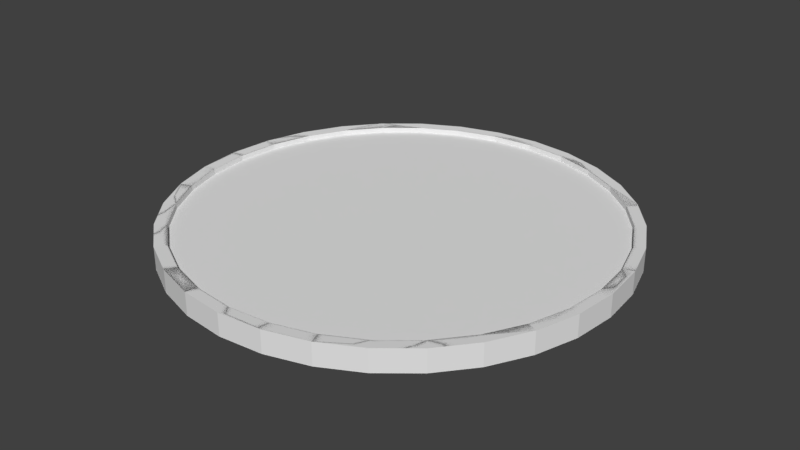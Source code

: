 # Source: Storm_nt.blend  (saved by Blender 2.79.0; exported with 4.5.12 LTS)
import bpy
from mathutils import Matrix  # noqa: F401  (used for matrix-valued properties, if any)

bpy.ops.wm.read_factory_settings(use_empty=True)
scene = bpy.context.scene
scene.name = 'Scene'

# ---- collections
col_collection_1 = bpy.data.collections.new('Collection 1'); scene.collection.children.link(col_collection_1)

# ---- world
world_world = bpy.data.worlds.new('World'); scene.world = world_world
world_world.color = (0.05088, 0.05088, 0.05088)
world_world.use_sun_shadow = False
world_world.sun_shadow_jitter_overblur = 0.0
world_world.cycles.sampling_method = 'MANUAL'

# ---- meshes
me_cylinder_002 = bpy.data.meshes.new('Cylinder.002')
me_cylinder_002.from_pydata([(0.0, 1.0, -1.0), (0.0, 1.0, 1.0), (0.1951, 0.9808, -1.0), (0.1951, 0.9808, 1.0), (0.3827, 0.9239, -1.0), (0.3827, 0.9239, 1.0), (0.5556, 0.8315, -1.0), (0.5556, 0.8315, 1.0), (0.7071, 0.7071, -1.0), (0.7071, 0.7071, 1.0), (0.8315, 0.5556, -1.0), (0.8315, 0.5556, 1.0), (0.9239, 0.3827, -1.0), (0.9239, 0.3827, 1.0), (0.9808, 0.1951, -1.0), (0.9808, 0.1951, 1.0), (1.0, 7.55e-08, -1.0), (1.0, 7.55e-08, 1.0), (0.9808, -0.1951, -1.0), (0.9808, -0.1951, 1.0), (0.9239, -0.3827, -1.0), (0.9239, -0.3827, 1.0), (0.8315, -0.5556, -1.0), (0.8315, -0.5556, 1.0), (0.7071, -0.7071, -1.0), (0.7071, -0.7071, 1.0), (0.5556, -0.8315, -1.0), (0.5556, -0.8315, 1.0), (0.3827, -0.9239, -1.0), (0.3827, -0.9239, 1.0), (0.1951, -0.9808, -1.0), (0.1951, -0.9808, 1.0), (-3.258e-07, -1.0, -1.0), (-3.258e-07, -1.0, 1.0), (-0.1951, -0.9808, -1.0), (-0.1951, -0.9808, 1.0), (-0.3827, -0.9239, -1.0), (-0.3827, -0.9239, 1.0), (-0.5556, -0.8315, -1.0), (-0.5556, -0.8315, 1.0), (-0.7071, -0.7071, -1.0), (-0.7071, -0.7071, 1.0), (-0.8315, -0.5556, -1.0), (-0.8315, -0.5556, 1.0), (-0.9239, -0.3827, -1.0), (-0.9239, -0.3827, 1.0), (-0.9808, -0.1951, -1.0), (-0.9808, -0.1951, 1.0), (-1.0, 9.656e-07, -1.0), (-1.0, 9.656e-07, 1.0), (-0.9808, 0.1951, -1.0), (-0.9808, 0.1951, 1.0), (-0.9239, 0.3827, -1.0), (-0.9239, 0.3827, 1.0), (-0.8315, 0.5556, -1.0), (-0.8315, 0.5556, 1.0), (-0.7071, 0.7071, -1.0), (-0.7071, 0.7071, 1.0), (-0.5556, 0.8315, -1.0), (-0.5556, 0.8315, 1.0), (-0.3827, 0.9239, -1.0), (-0.3827, 0.9239, 1.0), (-0.1951, 0.9808, -1.0), (-0.1951, 0.9808, 1.0), (0.1951, 0.9808, 1.0), (0.1951, 0.9808, -1.0), (0.3827, 0.9239, -1.0), (0.3827, 0.9239, 1.0), (0.0, 1.0, -1.0), (0.1951, 0.9808, -1.0), (0.1951, 0.9808, 1.0), (0.0, 1.0, 1.0), (0.3827, 0.9239, 1.0), (0.3827, 0.9239, -1.0), (0.5556, 0.8315, -1.0), (0.5556, 0.8315, 1.0), (0.7071, 0.7071, -1.0), (0.7071, 0.7071, 1.0), (0.8315, 0.5556, -1.0), (0.8315, 0.5556, 1.0), (0.9239, 0.3827, -1.0), (0.9239, 0.3827, 1.0), (0.9808, 0.1951, -1.0), (0.9808, 0.1951, 1.0), (1.0, 7.55e-08, -1.0), (1.0, 7.55e-08, 1.0), (0.9808, -0.1951, -1.0), (0.9808, -0.1951, 1.0), (0.9239, -0.3827, -1.0), (0.9239, -0.3827, 1.0), (0.8315, -0.5556, -1.0), (0.8315, -0.5556, 1.0), (0.7071, -0.7071, -1.0), (0.7071, -0.7071, 1.0), (0.5556, -0.8315, -1.0), (0.5556, -0.8315, 1.0), (0.3827, -0.9239, -1.0), (0.3827, -0.9239, 1.0), (0.1951, -0.9808, -1.0), (0.1951, -0.9808, 1.0), (-3.258e-07, -1.0, -1.0), (-3.258e-07, -1.0, 1.0), (-0.1951, -0.9808, -1.0), (-0.1951, -0.9808, 1.0), (-0.3827, -0.9239, -1.0), (-0.3827, -0.9239, 1.0), (-0.5556, -0.8315, -1.0), (-0.5556, -0.8315, 1.0), (-0.7071, -0.7071, -1.0), (-0.7071, -0.7071, 1.0), (-0.8315, -0.5556, -1.0), (-0.8315, -0.5556, 1.0), (-0.9239, -0.3827, -1.0), (-0.9239, -0.3827, 1.0), (-0.9808, -0.1951, -1.0), (-0.9808, -0.1951, 1.0), (-1.0, 9.656e-07, -1.0), (-1.0, 9.656e-07, 1.0), (-0.9808, 0.1951, -1.0), (-0.9808, 0.1951, 1.0), (-0.9239, 0.3827, -1.0), (-0.9239, 0.3827, 1.0), (-0.8315, 0.5556, -1.0), (-0.8315, 0.5556, 1.0), (-0.7071, 0.7071, -1.0), (-0.7071, 0.7071, 1.0), (-0.5556, 0.8315, -1.0), (-0.5556, 0.8315, 1.0), (-0.3827, 0.9239, -1.0), (-0.3827, 0.9239, 1.0), (-0.1951, 0.9808, -1.0), (-0.1951, 0.9808, 1.0), (0.1951, 0.9808, 1.0), (0.1951, 0.9808, -1.0), (0.3827, 0.9239, -1.0), (0.3827, 0.9239, 1.0), (0.0, 1.0, -1.0), (0.1951, 0.9808, -1.0), (0.1951, 0.9808, 1.0), (0.0, 1.0, 1.0), (0.3827, 0.9239, 1.0), (0.3827, 0.9239, -1.0), (0.5556, 0.8315, -1.0), (0.5556, 0.8315, 1.0), (0.7071, 0.7071, -1.0), (0.7071, 0.7071, 1.0), (0.8315, 0.5556, -1.0), (0.8315, 0.5556, 1.0), (0.9239, 0.3827, -1.0), (0.9239, 0.3827, 1.0), (0.9808, 0.1951, -1.0), (0.9808, 0.1951, 1.0), (1.0, 7.55e-08, -1.0), (1.0, 7.55e-08, 1.0), (0.9808, -0.1951, -1.0), (0.9808, -0.1951, 1.0), (0.9239, -0.3827, -1.0), (0.9239, -0.3827, 1.0), (0.8315, -0.5556, -1.0), (0.8315, -0.5556, 1.0), (0.7071, -0.7071, -1.0), (0.7071, -0.7071, 1.0), (0.5556, -0.8315, -1.0), (0.5556, -0.8315, 1.0), (0.3827, -0.9239, -1.0), (0.3827, -0.9239, 1.0), (0.1951, -0.9808, -1.0), (0.1951, -0.9808, 1.0), (-3.258e-07, -1.0, -1.0), (-3.258e-07, -1.0, 1.0), (-0.1951, -0.9808, -1.0), (-0.1951, -0.9808, 1.0), (-0.3827, -0.9239, -1.0), (-0.3827, -0.9239, 1.0), (-0.5556, -0.8315, -1.0), (-0.5556, -0.8315, 1.0), (-0.7071, -0.7071, -1.0), (-0.7071, -0.7071, 1.0), (-0.8315, -0.5556, -1.0), (-0.8315, -0.5556, 1.0), (-0.9239, -0.3827, -1.0), (-0.9239, -0.3827, 1.0), (-0.9808, -0.1951, -1.0), (-0.9808, -0.1951, 1.0), (-1.0, 9.656e-07, -1.0), (-1.0, 9.656e-07, 1.0), (-0.9808, 0.1951, -1.0), (-0.9808, 0.1951, 1.0), (-0.9239, 0.3827, -1.0), (-0.9239, 0.3827, 1.0), (-0.8315, 0.5556, -1.0), (-0.8315, 0.5556, 1.0), (-0.7071, 0.7071, -1.0), (-0.7071, 0.7071, 1.0), (-0.5556, 0.8315, -1.0), (-0.5556, 0.8315, 1.0), (-0.3827, 0.9239, -1.0), (-0.3827, 0.9239, 1.0), (-0.1951, 0.9808, -1.0), (-0.1951, 0.9808, 1.0), (0.1951, 0.9808, 1.0), (0.1951, 0.9808, -1.0), (0.3827, 0.9239, -1.0), (0.3827, 0.9239, 1.0), (0.0008713, 0.9516, -0.9487), (0.186, 0.9334, -0.9487), (0.186, 0.9334, 0.9487), (0.0008713, 0.9516, 0.9487), (0.3639, 0.8794, 0.9487), (0.3639, 0.8794, -0.9487), (0.528, 0.7917, -0.9487), (0.528, 0.7917, 0.9487), (0.6717, 0.6737, -0.9487), (0.6717, 0.6737, 0.9487), (0.7897, 0.53, -0.9487), (0.7897, 0.53, 0.9487), (0.8774, 0.3659, -0.9487), (0.8774, 0.3659, 0.9487), (0.9314, 0.188, -0.9487), (0.9314, 0.188, 0.9487), (0.9496, 0.002872, -0.9487), (0.9496, 0.002872, 0.9487), (0.9314, -0.1822, -0.9487), (0.9314, -0.1822, 0.9487), (0.8774, -0.3602, -0.9487), (0.8774, -0.3602, 0.9487), (0.7897, -0.5242, -0.9487), (0.7897, -0.5242, 0.9487), (0.6717, -0.668, -0.9487), (0.6717, -0.668, 0.9487), (0.528, -0.786, -0.9487), (0.528, -0.786, 0.9487), (0.3639, -0.8736, -0.9487), (0.3639, -0.8736, 0.9487), (0.186, -0.9276, -0.9487), (0.186, -0.9276, 0.9487), (0.000871, -0.9459, -0.9487), (0.000871, -0.9459, 0.9487), (-0.1842, -0.9276, -0.9487), (-0.1842, -0.9276, 0.9487), (-0.3622, -0.8736, -0.9487), (-0.3622, -0.8736, 0.9487), (-0.5262, -0.786, -0.9487), (-0.5262, -0.786, 0.9487), (-0.67, -0.668, -0.9487), (-0.67, -0.668, 0.9487), (-0.788, -0.5242, -0.9487), (-0.788, -0.5242, 0.9487), (-0.8756, -0.3602, -0.9487), (-0.8756, -0.3602, 0.9487), (-0.9296, -0.1822, -0.9487), (-0.9296, -0.1822, 0.9487), (-0.9479, 0.002873, -0.9487), (-0.9479, 0.002873, 0.9487), (-0.9296, 0.188, -0.9487), (-0.9296, 0.188, 0.9487), (-0.8756, 0.3659, -0.9487), (-0.8756, 0.3659, 0.9487), (-0.788, 0.53, -0.9487), (-0.788, 0.53, 0.9487), (-0.67, 0.6737, -0.9487), (-0.67, 0.6737, 0.9487), (-0.5262, 0.7917, -0.9487), (-0.5262, 0.7917, 0.9487), (-0.3622, 0.8794, -0.9487), (-0.3622, 0.8794, 0.9487), (-0.1842, 0.9334, -0.9487), (-0.1842, 0.9334, 0.9487), (0.186, 0.9334, 0.9487), (0.186, 0.9334, -0.9487), (0.3639, 0.8794, -0.9487), (0.3639, 0.8794, 0.9487), (4.841e-06, 0.9997, -0.9997), (0.195, 0.9805, -0.9997), (0.195, 0.9805, 0.9997), (4.841e-06, 0.9997, 0.9997), (0.3826, 0.9236, 0.9997), (0.3826, 0.9236, -0.9997), (0.5554, 0.8312, -0.9997), (0.5554, 0.8312, 0.9997), (0.7069, 0.7069, -0.9997), (0.7069, 0.7069, 0.9997), (0.8312, 0.5554, -0.9997), (0.8312, 0.5554, 0.9997), (0.9236, 0.3826, -0.9997), (0.9236, 0.3826, 0.9997), (0.9805, 0.1951, -0.9997), (0.9805, 0.1951, 0.9997), (0.9997, 1.603e-05, -0.9997), (0.9997, 1.603e-05, 0.9997), (0.9805, -0.195, -0.9997), (0.9805, -0.195, 0.9997), (0.9236, -0.3826, -0.9997), (0.9236, -0.3826, 0.9997), (0.8312, -0.5554, -0.9997), (0.8312, -0.5554, 0.9997), (0.7069, -0.7069, -0.9997), (0.7069, -0.7069, 0.9997), (0.5554, -0.8312, -0.9997), (0.5554, -0.8312, 0.9997), (0.3826, -0.9236, -0.9997), (0.3826, -0.9236, 0.9997), (0.195, -0.9805, -0.9997), (0.195, -0.9805, 0.9997), (4.515e-06, -0.9997, -0.9997), (4.515e-06, -0.9997, 0.9997), (-0.195, -0.9805, -0.9997), (-0.195, -0.9805, 0.9997), (-0.3826, -0.9236, -0.9997), (-0.3826, -0.9236, 0.9997), (-0.5554, -0.8312, -0.9997), (-0.5554, -0.8312, 0.9997), (-0.7069, -0.7069, -0.9997), (-0.7069, -0.7069, 0.9997), (-0.8312, -0.5554, -0.9997), (-0.8312, -0.5554, 0.9997), (-0.9236, -0.3826, -0.9997), (-0.9236, -0.3826, 0.9997), (-0.9805, -0.195, -0.9997), (-0.9805, -0.195, 0.9997), (-0.9997, 1.692e-05, -0.9997), (-0.9997, 1.692e-05, 0.9997), (-0.9805, 0.1951, -0.9997), (-0.9805, 0.1951, 0.9997), (-0.9236, 0.3826, -0.9997), (-0.9236, 0.3826, 0.9997), (-0.8312, 0.5554, -0.9997), (-0.8312, 0.5554, 0.9997), (-0.7069, 0.7069, -0.9997), (-0.7069, 0.7069, 0.9997), (-0.5554, 0.8312, -0.9997), (-0.5554, 0.8312, 0.9997), (-0.3826, 0.9236, -0.9997), (-0.3826, 0.9236, 0.9997), (-0.195, 0.9805, -0.9997), (-0.195, 0.9805, 0.9997), (0.195, 0.9805, 0.9997), (0.195, 0.9805, -0.9997), (0.3826, 0.9236, -0.9997), (0.3826, 0.9236, 0.9997), (0.186, -0.9276, 0.9487), (0.000871, -0.9459, 0.9487), (-0.1842, -0.9276, 0.9487), (0.186, 0.9334, -0.9487), (0.186, 0.9334, 0.9487), (0.0008713, 0.9516, 0.9487), (0.3639, 0.8794, 0.9487), (0.3639, 0.8794, -0.9487), (0.528, 0.7917, 0.9487), (0.6717, 0.6737, 0.9487), (0.7897, 0.53, 0.9487), (0.8774, 0.3659, 0.9487), (0.9314, 0.188, 0.9487), (0.9496, 0.002872, 0.9487), (0.9314, -0.1822, 0.9487), (0.8774, -0.3602, 0.9487), (0.7897, -0.5242, 0.9487), (0.6717, -0.668, 0.9487), (0.528, -0.786, 0.9487), (0.3639, -0.8736, 0.9487), (0.186, -0.9276, 0.9487), (0.000871, -0.9459, 0.9487), (-0.1842, -0.9276, 0.9487), (-0.3622, -0.8736, 0.9487), (-0.5262, -0.786, 0.9487), (-0.67, -0.668, 0.9487), (-0.788, -0.5242, 0.9487), (-0.8756, -0.3602, 0.9487), (-0.9296, -0.1822, 0.9487), (-0.9479, 0.002873, 0.9487), (-0.9296, 0.188, 0.9487), (-0.8756, 0.3659, 0.9487), (-0.788, 0.53, 0.9487), (-0.67, 0.6737, 0.9487), (-0.5262, 0.7917, 0.9487), (-0.3622, 0.8794, 0.9487), (-0.1842, 0.9334, 0.9487), (0.186, 0.9334, 0.9487), (0.3639, 0.8794, 0.9487), (0.186, -0.9276, 0.9487), (0.000871, -0.9459, 0.9487), (-0.1842, -0.9276, 0.9487), (0.186, 0.9334, -0.9487), (0.186, 0.9334, 0.9487), (0.0008713, 0.9516, 0.9487), (0.3639, 0.8794, 0.9487), (0.3639, 0.8794, -0.9487), (0.528, 0.7917, 0.9487), (0.6717, 0.6737, 0.9487), (0.7897, 0.53, 0.9487), (0.8774, 0.3659, 0.9487), (0.9314, 0.188, 0.9487), (0.9496, 0.002872, 0.9487), (0.9314, -0.1822, 0.9487), (0.8774, -0.3602, 0.9487), (0.7897, -0.5242, 0.9487), (0.6717, -0.668, 0.9487), (0.528, -0.786, 0.9487), (0.3639, -0.8736, 0.9487), (0.186, -0.9276, 0.9487), (0.000871, -0.9459, 0.9487), (-0.1842, -0.9276, 0.9487), (-0.3622, -0.8736, 0.9487), (-0.5262, -0.786, 0.9487), (-0.67, -0.668, 0.9487), (-0.788, -0.5242, 0.9487), (-0.8756, -0.3602, 0.9487), (-0.9296, -0.1822, 0.9487), (-0.9479, 0.002873, 0.9487), (-0.9296, 0.188, 0.9487), (-0.8756, 0.3659, 0.9487), (-0.788, 0.53, 0.9487), (-0.67, 0.6737, 0.9487), (-0.5262, 0.7917, 0.9487), (-0.3622, 0.8794, 0.9487), (-0.1842, 0.9334, 0.9487), (0.186, 0.9334, 0.9487), (0.3639, 0.8794, 0.9487), (0.186, -0.9276, 0.9487), (0.000871, -0.9459, 0.9487), (-0.1842, -0.9276, 0.9487), (0.186, 0.9334, 0.9487), (0.0008713, 0.9516, 0.9487), (0.3639, 0.8794, 0.9487), (0.528, 0.7917, 0.9487), (0.6717, 0.6737, 0.9487), (0.7897, 0.53, 0.9487), (0.8774, 0.3659, 0.9487), (0.9314, 0.188, 0.9487), (0.9496, 0.002872, 0.9487), (0.9314, -0.1822, 0.9487), (0.8774, -0.3602, 0.9487), (0.7897, -0.5242, 0.9487), (0.6717, -0.668, 0.9487), (0.528, -0.786, 0.9487), (0.3639, -0.8736, 0.9487), (0.186, -0.9276, 0.9487), (0.000871, -0.9459, 0.9487), (-0.1842, -0.9276, 0.9487), (-0.3622, -0.8736, 0.9487), (-0.5262, -0.786, 0.9487), (-0.67, -0.668, 0.9487), (-0.788, -0.5242, 0.9487), (-0.8756, -0.3602, 0.9487), (-0.9296, -0.1822, 0.9487), (-0.9479, 0.002873, 0.9487), (-0.9296, 0.188, 0.9487), (-0.8756, 0.3659, 0.9487), (-0.788, 0.53, 0.9487), (-0.67, 0.6737, 0.9487), (-0.5262, 0.7917, 0.9487), (-0.3622, 0.8794, 0.9487), (-0.1842, 0.9334, 0.9487), (0.186, 0.9334, 0.9487), (0.3639, 0.8794, 0.9487), (0.186, -0.9276, 0.9487), (0.000871, -0.9459, 0.9487), (-0.1842, -0.9276, 0.9487), (0.186, 0.9334, -0.9502), (0.0008713, 0.9516, -0.9502), (0.3639, 0.8794, -0.9502), (0.528, 0.7917, -0.9502), (0.6717, 0.6737, -0.9502), (0.7897, 0.53, -0.9502), (0.8774, 0.3659, -0.9502), (0.9314, 0.188, -0.9502), (0.9496, 0.002872, -0.9502), (0.9314, -0.1822, -0.9502), (0.8774, -0.3602, -0.9502), (0.7897, -0.5242, -0.9502), (0.6717, -0.668, -0.9502), (0.528, -0.786, -0.9502), (0.3639, -0.8736, -0.9502), (0.186, -0.9276, -0.9502), (0.000871, -0.9459, -0.9502), (-0.1842, -0.9276, -0.9502), (-0.3622, -0.8736, -0.9502), (-0.5262, -0.786, -0.9502), (-0.67, -0.668, -0.9502), (-0.788, -0.5242, -0.9502), (-0.8756, -0.3602, -0.9502), (-0.9296, -0.1822, -0.9502), (-0.9479, 0.002873, -0.9502), (-0.9296, 0.188, -0.9502), (-0.8756, 0.3659, -0.9502), (-0.788, 0.53, -0.9502), (-0.67, 0.6737, -0.9502), (-0.5262, 0.7917, -0.9502), (-0.3622, 0.8794, -0.9502), (-0.1842, 0.9334, -0.9502), (0.186, 0.9334, -0.9502), (0.3639, 0.8794, -0.9502), (0.186, -0.9276, -0.9502), (0.000871, -0.9459, -0.9502), (-0.1842, -0.9276, -0.9502)], [], [(33, 35, 103, 101), (5, 4, 66, 67), (52, 50, 118, 120), (15, 17, 85, 83), (34, 32, 100, 102), (16, 14, 82, 84), (49, 51, 119, 117), (31, 33, 101, 99), (50, 48, 116, 118), (67, 66, 134, 135), (13, 15, 83, 81), (32, 30, 98, 100), (64, 67, 135, 132), (14, 12, 80, 82), (47, 49, 117, 115), (66, 65, 133, 134), (29, 31, 99, 97), (48, 46, 114, 116), (65, 64, 132, 133), (11, 13, 81, 79), (30, 28, 96, 98), (63, 1, 71, 131), (12, 10, 78, 80), (45, 47, 115, 113), (0, 62, 130, 68), (27, 29, 97, 95), (46, 44, 112, 114), (9, 11, 79, 77), (28, 26, 94, 96), (61, 63, 131, 129), (10, 8, 76, 78), (43, 45, 113, 111), (62, 60, 128, 130), (4, 2, 65, 66), (3, 5, 67, 64), (2, 3, 64, 65), (121, 123, 191, 189), (103, 105, 173, 171), (122, 120, 188, 190), (85, 87, 155, 153), (104, 102, 170, 172), (86, 84, 152, 154), (119, 121, 189, 187), (101, 103, 171, 169), (120, 118, 186, 188), (83, 85, 153, 151), (102, 100, 168, 170), (84, 82, 150, 152), (117, 119, 187, 185), (99, 101, 169, 167), (118, 116, 184, 186), (135, 134, 202, 203), (81, 83, 151, 149), (100, 98, 166, 168), (132, 135, 203, 200), (82, 80, 148, 150), (115, 117, 185, 183), (134, 133, 201, 202), (97, 99, 167, 165), (116, 114, 182, 184), (133, 132, 200, 201), (79, 81, 149, 147), (98, 96, 164, 166), (131, 71, 139, 199), (80, 78, 146, 148), (113, 115, 183, 181), (68, 130, 198, 136), (95, 97, 165, 163), (51, 53, 121, 119), (18, 16, 84, 86), (36, 34, 102, 104), (17, 19, 87, 85), (2, 0, 68, 69), (54, 52, 120, 122), (35, 37, 105, 103), (1, 3, 70, 71), (53, 55, 123, 121), (20, 18, 86, 88), (38, 36, 104, 106), (19, 21, 89, 87), (3, 2, 69, 70), (56, 54, 122, 124), (37, 39, 107, 105), (55, 57, 125, 123), (22, 20, 88, 90), (40, 38, 106, 108), (21, 23, 91, 89), (4, 5, 72, 73), (58, 56, 124, 126), (39, 41, 109, 107), (6, 4, 73, 74), (57, 59, 127, 125), (24, 22, 90, 92), (5, 7, 75, 72), (42, 40, 108, 110), (23, 25, 93, 91), (60, 58, 126, 128), (41, 43, 111, 109), (8, 6, 74, 76), (59, 61, 129, 127), (26, 24, 92, 94), (7, 9, 77, 75), (44, 42, 110, 112), (25, 27, 95, 93), (167, 169, 237, 235), (186, 184, 252, 254), (203, 202, 270, 271), (149, 151, 219, 217), (168, 166, 234, 236), (200, 203, 271, 268), (150, 148, 216, 218), (183, 185, 253, 251), (202, 201, 269, 270), (165, 167, 235, 233), (184, 182, 250, 252), (201, 200, 268, 269), (147, 149, 217, 215), (166, 164, 232, 234), (199, 139, 207, 267), (148, 146, 214, 216), (181, 183, 251, 249), (136, 198, 266, 204), (163, 165, 233, 231), (182, 180, 248, 250), (145, 147, 215, 213), (164, 162, 230, 232), (197, 199, 267, 265), (146, 144, 212, 214), (179, 181, 249, 247), (198, 196, 264, 266), (161, 163, 231, 229), (180, 178, 246, 248), (143, 145, 213, 211), (162, 160, 228, 230), (195, 197, 265, 263), (144, 142, 210, 212), (88, 86, 154, 156), (69, 68, 136, 137), (106, 104, 172, 174), (87, 89, 157, 155), (71, 70, 138, 139), (124, 122, 190, 192), (105, 107, 175, 173), (123, 125, 193, 191), (90, 88, 156, 158), (70, 69, 137, 138), (108, 106, 174, 176), (89, 91, 159, 157), (73, 72, 140, 141), (126, 124, 192, 194), (107, 109, 177, 175), (74, 73, 141, 142), (125, 127, 195, 193), (92, 90, 158, 160), (72, 75, 143, 140), (110, 108, 176, 178), (91, 93, 161, 159), (128, 126, 194, 196), (109, 111, 179, 177), (76, 74, 142, 144), (127, 129, 197, 195), (94, 92, 160, 162), (75, 77, 145, 143), (112, 110, 178, 180), (93, 95, 163, 161), (130, 128, 196, 198), (111, 113, 181, 179), (78, 76, 144, 146), (129, 131, 199, 197), (96, 94, 162, 164), (77, 79, 147, 145), (114, 112, 180, 182), (216, 214, 282, 284), (249, 251, 319, 317), (204, 266, 334, 272), (231, 233, 301, 299), (250, 248, 316, 318), (213, 215, 283, 281), (232, 230, 298, 300), (265, 267, 335, 333), (214, 212, 280, 282), (247, 249, 317, 315), (266, 264, 332, 334), (229, 231, 299, 297), (248, 246, 314, 316), (211, 213, 281, 279), (230, 228, 296, 298), (263, 265, 333, 331), (212, 210, 278, 280), (245, 247, 315, 313), (264, 262, 330, 332), (227, 229, 297, 295), (246, 244, 312, 314), (208, 211, 279, 276), (228, 226, 294, 296), (261, 263, 331, 329), (210, 209, 277, 278), (243, 245, 313, 311), (262, 260, 328, 330), (209, 208, 276, 277), (225, 227, 295, 293), (244, 242, 310, 312), (206, 205, 273, 274), (226, 224, 292, 294), (185, 187, 255, 253), (152, 150, 218, 220), (170, 168, 236, 238), (151, 153, 221, 219), (188, 186, 254, 256), (169, 171, 239, 237), (187, 189, 257, 255), (154, 152, 220, 222), (172, 170, 238, 240), (153, 155, 223, 221), (190, 188, 256, 258), (171, 173, 241, 239), (189, 191, 259, 257), (156, 154, 222, 224), (137, 136, 204, 205), (174, 172, 240, 242), (155, 157, 225, 223), (139, 138, 206, 207), (192, 190, 258, 260), (173, 175, 243, 241), (191, 193, 261, 259), (158, 156, 224, 226), (138, 137, 205, 206), (176, 174, 242, 244), (157, 159, 227, 225), (141, 140, 208, 209), (194, 192, 260, 262), (175, 177, 245, 243), (142, 141, 209, 210), (193, 195, 263, 261), (160, 158, 226, 228), (140, 143, 211, 208), (178, 176, 244, 246), (159, 161, 229, 227), (196, 194, 262, 264), (177, 179, 247, 245), (272, 275, 274, 273), (277, 276, 279, 278), (278, 279, 281, 280), (280, 281, 283, 282), (282, 283, 285, 284), (284, 285, 287, 286), (286, 287, 289, 288), (288, 289, 291, 290), (290, 291, 293, 292), (292, 293, 295, 294), (294, 295, 297, 296), (296, 297, 299, 298), (298, 299, 301, 300), (300, 301, 303, 302), (302, 303, 305, 304), (304, 305, 307, 306), (306, 307, 309, 308), (308, 309, 311, 310), (310, 311, 313, 312), (312, 313, 315, 314), (314, 315, 317, 316), (316, 317, 319, 318), (318, 319, 321, 320), (320, 321, 323, 322), (322, 323, 325, 324), (324, 325, 327, 326), (326, 327, 329, 328), (328, 329, 331, 330), (330, 331, 333, 332), (332, 333, 335, 334), (334, 335, 275, 272), (337, 336, 339, 338), (267, 207, 275, 335), (234, 232, 300, 302), (215, 217, 285, 283), (269, 268, 336, 337), (252, 250, 318, 320), (233, 235, 303, 301), (270, 269, 337, 338), (251, 253, 321, 319), (218, 216, 284, 286), (268, 271, 339, 336), (236, 234, 302, 304), (217, 219, 287, 285), (271, 270, 338, 339), (254, 252, 320, 322), (235, 237, 305, 303), (253, 255, 323, 321), (220, 218, 286, 288), (238, 236, 304, 306), (219, 221, 289, 287), (256, 254, 322, 324), (237, 239, 307, 305), (255, 257, 325, 323), (222, 220, 288, 290), (240, 238, 306, 308), (221, 223, 291, 289), (258, 256, 324, 326), (239, 241, 309, 307), (257, 259, 327, 325), (224, 222, 290, 292), (205, 204, 272, 273), (242, 240, 308, 310), (223, 225, 293, 291), (207, 206, 274, 275), (260, 258, 326, 328), (241, 243, 311, 309), (259, 261, 329, 327), (239, 237, 341, 342), (237, 235, 340, 341), (233, 231, 358, 359), (251, 249, 367, 368), (207, 267, 376, 345), (225, 223, 354, 355), (243, 241, 363, 364), (261, 259, 372, 373), (206, 207, 345, 344), (217, 215, 350, 351), (235, 233, 359, 360), (253, 251, 368, 369), (271, 268, 377, 378), (206, 205, 343, 344), (225, 227, 356, 355), (243, 245, 365, 364), (261, 263, 374, 373), (341, 340, 379, 380), (209, 208, 346, 347), (219, 217, 351, 352), (235, 237, 361, 360), (342, 341, 380, 381), (255, 253, 369, 370), (208, 211, 348, 346), (227, 229, 357, 356), (245, 247, 366, 365), (265, 263, 374, 375), (221, 219, 352, 353), (237, 239, 362, 361), (257, 255, 370, 371), (213, 211, 348, 349), (231, 229, 357, 358), (249, 247, 366, 367), (267, 265, 375, 376), (223, 221, 353, 354), (241, 239, 362, 363), (259, 257, 371, 372), (215, 213, 349, 350), (375, 374, 413, 414), (361, 362, 401, 400), (349, 348, 387, 388), (376, 375, 414, 415), (363, 362, 401, 402), (350, 349, 388, 389), (345, 376, 415, 384), (364, 363, 402, 403), (351, 350, 389, 390), (378, 377, 416, 417), (364, 365, 404, 403), (352, 351, 390, 391), (380, 379, 418, 419), (365, 366, 405, 404), (353, 352, 391, 392), (381, 380, 419, 420), (367, 366, 405, 406), (354, 353, 392, 393), (368, 367, 406, 407), (355, 354, 393, 394), (369, 368, 407, 408), (355, 356, 395, 394), (370, 369, 408, 409), (356, 357, 396, 395), (371, 370, 409, 410), (358, 357, 396, 397), (344, 345, 384, 383), (372, 371, 410, 411), (359, 358, 397, 398), (344, 343, 382, 383), (373, 372, 411, 412), (360, 359, 398, 399), (347, 346, 385, 386), (373, 374, 413, 412), (360, 361, 400, 399), (346, 348, 387, 385), (406, 405, 442, 443), (393, 392, 429, 430), (407, 406, 443, 444), (394, 393, 430, 431), (408, 407, 444, 445), (394, 395, 432, 431), (409, 408, 445, 446), (395, 396, 433, 432), (410, 409, 446, 447), (397, 396, 433, 434), (383, 384, 422, 421), (411, 410, 447, 448), (398, 397, 434, 435), (412, 411, 448, 449), (399, 398, 435, 436), (412, 413, 450, 449), (399, 400, 437, 436), (385, 387, 424, 423), (414, 413, 450, 451), (400, 401, 438, 437), (388, 387, 424, 425), (415, 414, 451, 452), (402, 401, 438, 439), (389, 388, 425, 426), (384, 415, 452, 422), (403, 402, 439, 440), (390, 389, 426, 427), (417, 416, 453, 454), (403, 404, 441, 440), (391, 390, 427, 428), (419, 418, 455, 456), (404, 405, 442, 441), (392, 391, 428, 429), (420, 419, 456, 457), (435, 434, 471, 472), (449, 448, 485, 486), (436, 435, 472, 473), (449, 450, 487, 486), (436, 437, 474, 473), (423, 424, 461, 460), (451, 450, 487, 488), (437, 438, 475, 474), (425, 424, 461, 462), (452, 451, 488, 489), (439, 438, 475, 476), (426, 425, 462, 463), (422, 452, 489, 459), (440, 439, 476, 477), (427, 426, 463, 464), (454, 453, 490, 491), (440, 441, 478, 477), (428, 427, 464, 465), (456, 455, 492, 493), (441, 442, 479, 478), (429, 428, 465, 466), (457, 456, 493, 494), (443, 442, 479, 480), (430, 429, 466, 467), (444, 443, 480, 481), (431, 430, 467, 468), (445, 444, 481, 482), (431, 432, 469, 468), (446, 445, 482, 483), (432, 433, 470, 469), (447, 446, 483, 484), (434, 433, 470, 471), (421, 422, 459, 458), (448, 447, 484, 485)])
me_cylinder_002.use_remesh_preserve_volume = False
me_cylinder_002.use_remesh_preserve_attributes = False
me_cylinder_002.use_mirror_vertex_groups = False
me_cylinder_002.update()
me_cylinder = bpy.data.meshes.new('Cylinder')
me_cylinder.from_pydata([(0.0, 1.0, -1.0), (0.0, 1.0, 1.0), (0.1951, 0.9808, -1.0), (0.1951, 0.9808, 1.0), (0.3827, 0.9239, -1.0), (0.3827, 0.9239, 1.0), (0.5556, 0.8315, -1.0), (0.5556, 0.8315, 1.0), (0.7071, 0.7071, -1.0), (0.7071, 0.7071, 1.0), (0.8315, 0.5556, -1.0), (0.8315, 0.5556, 1.0), (0.9239, 0.3827, -1.0), (0.9239, 0.3827, 1.0), (0.9808, 0.1951, -1.0), (0.9808, 0.1951, 1.0), (1.0, 7.55e-08, -1.0), (1.0, 7.55e-08, 1.0), (0.9808, -0.1951, -1.0), (0.9808, -0.1951, 1.0), (0.9239, -0.3827, -1.0), (0.9239, -0.3827, 1.0), (0.8315, -0.5556, -1.0), (0.8315, -0.5556, 1.0), (0.7071, -0.7071, -1.0), (0.7071, -0.7071, 1.0), (0.5556, -0.8315, -1.0), (0.5556, -0.8315, 1.0), (0.3827, -0.9239, -1.0), (0.3827, -0.9239, 1.0), (0.1951, -0.9808, -1.0), (0.1951, -0.9808, 1.0), (-3.258e-07, -1.0, -1.0), (-3.258e-07, -1.0, 1.0), (-0.1951, -0.9808, -1.0), (-0.1951, -0.9808, 1.0), (-0.3827, -0.9239, -1.0), (-0.3827, -0.9239, 1.0), (-0.5556, -0.8315, -1.0), (-0.5556, -0.8315, 1.0), (-0.7071, -0.7071, -1.0), (-0.7071, -0.7071, 1.0), (-0.8315, -0.5556, -1.0), (-0.8315, -0.5556, 1.0), (-0.9239, -0.3827, -1.0), (-0.9239, -0.3827, 1.0), (-0.9808, -0.1951, -1.0), (-0.9808, -0.1951, 1.0), (-1.0, 9.656e-07, -1.0), (-1.0, 9.656e-07, 1.0), (-0.9808, 0.1951, -1.0), (-0.9808, 0.1951, 1.0), (-0.9239, 0.3827, -1.0), (-0.9239, 0.3827, 1.0), (-0.8315, 0.5556, -1.0), (-0.8315, 0.5556, 1.0), (-0.7071, 0.7071, -1.0), (-0.7071, 0.7071, 1.0), (-0.5556, 0.8315, -1.0), (-0.5556, 0.8315, 1.0), (-0.3827, 0.9239, -1.0), (-0.3827, 0.9239, 1.0), (-0.1951, 0.9808, -1.0), (-0.1951, 0.9808, 1.0)], [], [(0, 1, 3, 2), (2, 3, 5, 4), (4, 5, 7, 6), (6, 7, 9, 8), (8, 9, 11, 10), (10, 11, 13, 12), (12, 13, 15, 14), (14, 15, 17, 16), (16, 17, 19, 18), (18, 19, 21, 20), (20, 21, 23, 22), (22, 23, 25, 24), (24, 25, 27, 26), (26, 27, 29, 28), (28, 29, 31, 30), (30, 31, 33, 32), (32, 33, 35, 34), (34, 35, 37, 36), (36, 37, 39, 38), (38, 39, 41, 40), (40, 41, 43, 42), (42, 43, 45, 44), (44, 45, 47, 46), (46, 47, 49, 48), (48, 49, 51, 50), (50, 51, 53, 52), (52, 53, 55, 54), (54, 55, 57, 56), (56, 57, 59, 58), (58, 59, 61, 60), (3, 1, 63, 61, 59, 57, 55, 53, 51, 49, 47, 45, 43, 41, 39, 37, 35, 33, 31, 29, 27, 25, 23, 21, 19, 17, 15, 13, 11, 9, 7, 5), (60, 61, 63, 62), (62, 63, 1, 0), (0, 2, 4, 6, 8, 10, 12, 14, 16, 18, 20, 22, 24, 26, 28, 30, 32, 34, 36, 38, 40, 42, 44, 46, 48, 50, 52, 54, 56, 58, 60, 62)])
me_cylinder.use_remesh_preserve_volume = False
me_cylinder.use_remesh_preserve_attributes = False
me_cylinder.use_mirror_vertex_groups = False
me_cylinder.update()

# ---- objects
ob_cylinder_001 = bpy.data.objects.new('Cylinder.001', me_cylinder_002)
ob_cylinder = bpy.data.objects.new('Cylinder', me_cylinder)

# ---- transforms, parenting, visibility, modifiers, constraints
ob_cylinder_001.location = (0.0, 0.0, 0.0)
ob_cylinder_001.scale = (1.203, 1.203, 0.0604)
ob_cylinder_001.lineart.crease_threshold = 0.0
ob_cylinder.location = (0.0, 0.0, 0.0)
ob_cylinder.scale = (1.176, 1.176, 0.02849)
ob_cylinder.lineart.crease_threshold = 0.0

# ---- collection membership
col_collection_1.objects.link(ob_cylinder_001)
col_collection_1.objects.link(ob_cylinder)

# ---- scene / render settings (as saved in the file)
scene.frame_start = 1; scene.frame_end = 250; scene.frame_set(1)
scene.render.engine = 'BLENDER_EEVEE_NEXT'
scene.render.resolution_percentage = 50
scene.render.dither_intensity = 0.0
scene.cycles.use_denoising = False
scene.cycles.samples = 128
scene.cycles.sampling_pattern = 'TABULATED_SOBOL'
scene.cycles.use_adaptive_sampling = False
scene.cycles.use_light_tree = False
scene.cycles.blur_glossy = 0.0
scene.cycles.sample_clamp_indirect = 0.0
scene.view_settings.view_transform = 'Standard'
bpy.context.view_layer.update()

# ---- added for rendering (the .blend has no active camera and no usable light): camera, sun
cam_auto = bpy.data.cameras.new('AutoCamera')
cam_auto.lens = 50.0
cam_auto.sensor_width = 36.0
cam_auto.clip_end = 1000.0
ob_auto_camera = bpy.data.objects.new('AutoCamera', cam_auto)
scene.collection.objects.link(ob_auto_camera)
ob_auto_camera.location = (3.15134, -3.7816, 2.52107)
ob_auto_camera.rotation_euler = (1.09748, -7.21219e-08, 0.694738)
scene.camera = ob_auto_camera
light_auto_sun = bpy.data.lights.new('AutoSun', 'SUN')
light_auto_sun.energy = 3.0
light_auto_sun.angle = 0.0523599
ob_auto_sun = bpy.data.objects.new('AutoSun', light_auto_sun)
scene.collection.objects.link(ob_auto_sun)
ob_auto_sun.rotation_euler = (0.872665, 0.174533, 0.523599)
bpy.context.view_layer.update()
